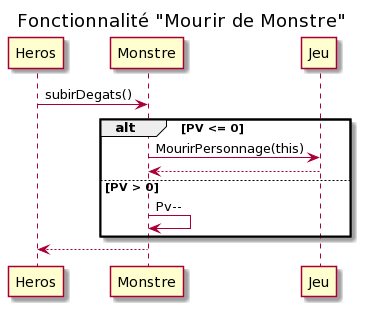

The diagram above was rendered by PlantUML. Its source (embedded in the PNG):
@startuml
Title Fonctionnalité "Mourir de Monstre"

Heros -> Monstre : subirDegats()
alt PV <= 0
Monstre -> Jeu : MourirPersonnage(this)
Jeu --> Monstre 
else PV > 0
Monstre -> Monstre : Pv--
END
Monstre --> Heros
@enduml